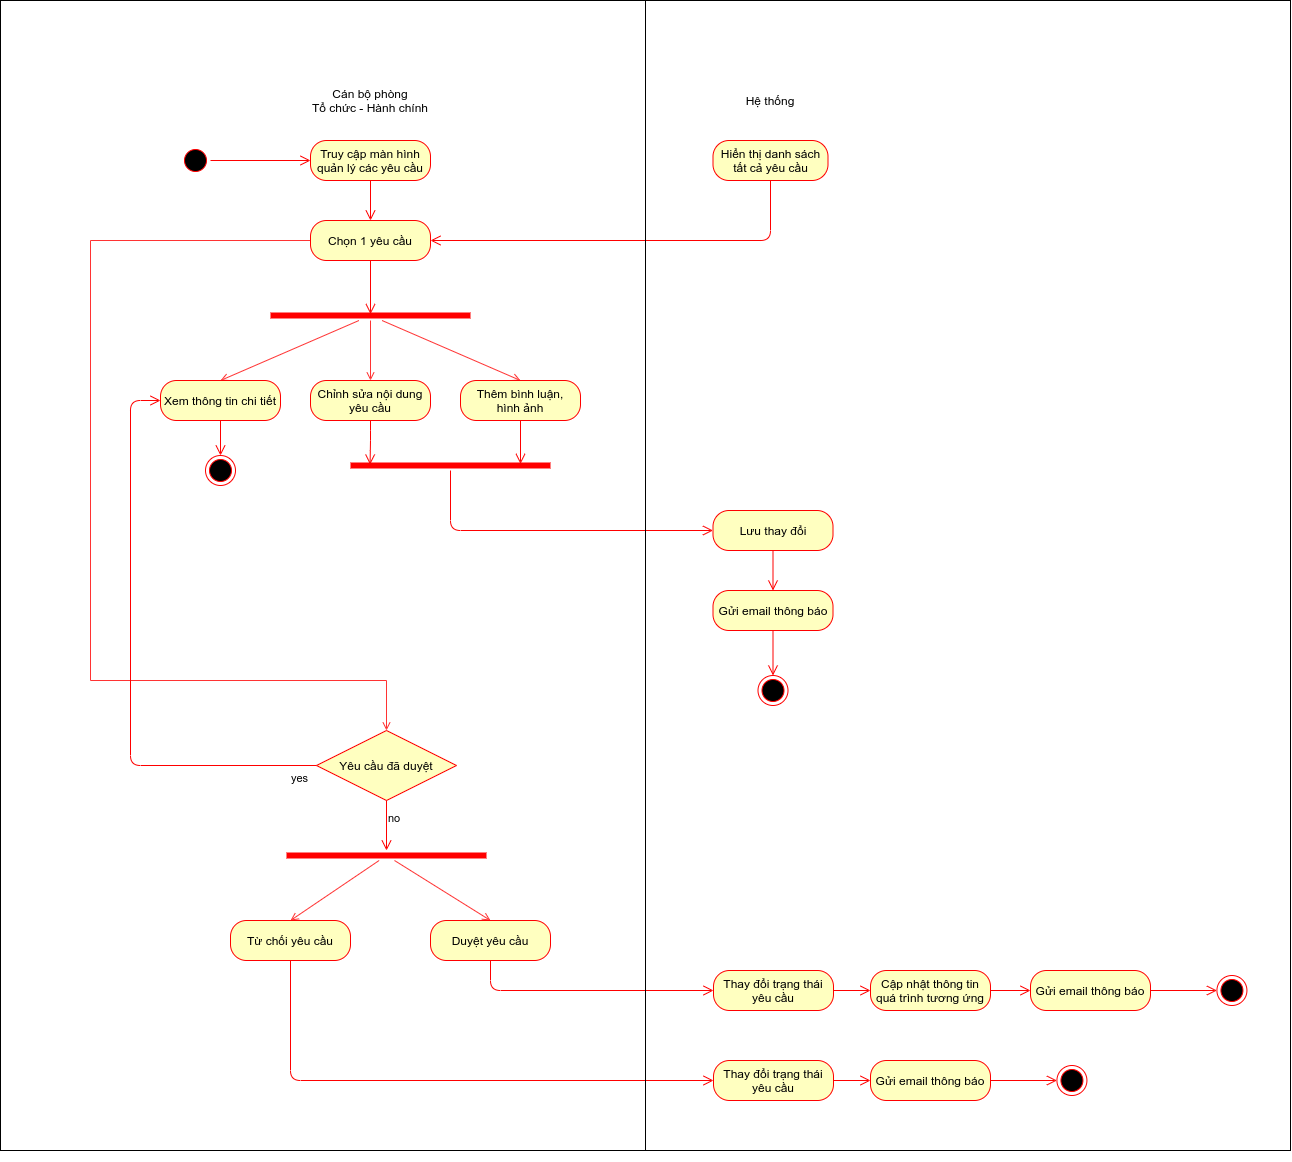

The diagram above was exported from draw.io. Its source (the exported page's mxGraphModel, read from the mxfile embedded in the PNG):
<mxGraphModel dx="3547" dy="2816" grid="1" gridSize="10" guides="1" tooltips="1" connect="1" arrows="1" fold="1" page="1" pageScale="1" pageWidth="827" pageHeight="1169" math="0" shadow="0">
  <root>
    <mxCell id="0" />
    <mxCell id="1" parent="0" />
    <mxCell id="YhxWDPmNo9-Iu1PITjSL-71" value="Cán bộ phòng&lt;br&gt;Tổ chức - Hành chính" style="text;html=1;strokeColor=none;fillColor=none;align=center;verticalAlign=middle;whiteSpace=wrap;rounded=0;" parent="1" vertex="1">
      <mxGeometry x="160" y="40" width="120" height="40" as="geometry" />
    </mxCell>
    <mxCell id="YhxWDPmNo9-Iu1PITjSL-72" value="Hệ thống" style="text;html=1;strokeColor=none;fillColor=none;align=center;verticalAlign=middle;whiteSpace=wrap;rounded=0;" parent="1" vertex="1">
      <mxGeometry x="590" y="50" width="60" height="20" as="geometry" />
    </mxCell>
    <mxCell id="YhxWDPmNo9-Iu1PITjSL-73" value="" style="ellipse;html=1;shape=startState;fillColor=#000000;strokeColor=#ff0000;" parent="1" vertex="1">
      <mxGeometry x="30" y="105" width="30" height="30" as="geometry" />
    </mxCell>
    <mxCell id="YhxWDPmNo9-Iu1PITjSL-74" value="" style="edgeStyle=orthogonalEdgeStyle;html=1;verticalAlign=bottom;endArrow=open;endSize=8;strokeColor=#ff0000;entryX=0;entryY=0.5;entryDx=0;entryDy=0;" parent="1" source="YhxWDPmNo9-Iu1PITjSL-73" target="YhxWDPmNo9-Iu1PITjSL-75" edge="1">
      <mxGeometry relative="1" as="geometry">
        <mxPoint x="140" y="120" as="targetPoint" />
      </mxGeometry>
    </mxCell>
    <mxCell id="YhxWDPmNo9-Iu1PITjSL-75" value="Truy cập màn hình quản lý các yêu cầu" style="rounded=1;whiteSpace=wrap;html=1;arcSize=40;fontColor=#000000;fillColor=#ffffc0;strokeColor=#ff0000;" parent="1" vertex="1">
      <mxGeometry x="160" y="100" width="120" height="40" as="geometry" />
    </mxCell>
    <mxCell id="YhxWDPmNo9-Iu1PITjSL-76" value="" style="edgeStyle=orthogonalEdgeStyle;html=1;verticalAlign=bottom;endArrow=open;endSize=8;strokeColor=#ff0000;entryX=0.5;entryY=0;entryDx=0;entryDy=0;" parent="1" source="YhxWDPmNo9-Iu1PITjSL-75" target="YhxWDPmNo9-Iu1PITjSL-79" edge="1">
      <mxGeometry relative="1" as="geometry">
        <mxPoint x="220" y="200" as="targetPoint" />
      </mxGeometry>
    </mxCell>
    <mxCell id="YhxWDPmNo9-Iu1PITjSL-77" value="Hiển thị danh sách&lt;br&gt;tất cả yêu cầu" style="rounded=1;whiteSpace=wrap;html=1;arcSize=40;fontColor=#000000;fillColor=#ffffc0;strokeColor=#ff0000;" parent="1" vertex="1">
      <mxGeometry x="562.5" y="100" width="115" height="40" as="geometry" />
    </mxCell>
    <mxCell id="YhxWDPmNo9-Iu1PITjSL-78" value="" style="edgeStyle=orthogonalEdgeStyle;html=1;verticalAlign=bottom;endArrow=open;endSize=8;strokeColor=#ff0000;entryX=1;entryY=0.5;entryDx=0;entryDy=0;" parent="1" source="YhxWDPmNo9-Iu1PITjSL-77" target="YhxWDPmNo9-Iu1PITjSL-79" edge="1">
      <mxGeometry relative="1" as="geometry">
        <mxPoint x="620" y="200" as="targetPoint" />
        <Array as="points">
          <mxPoint x="620" y="200" />
        </Array>
      </mxGeometry>
    </mxCell>
    <mxCell id="YhxWDPmNo9-Iu1PITjSL-109" style="edgeStyle=orthogonalEdgeStyle;rounded=0;orthogonalLoop=1;jettySize=auto;html=1;entryX=0.5;entryY=0;entryDx=0;entryDy=0;endArrow=open;endFill=0;strokeColor=#FF3333;exitX=0;exitY=0.5;exitDx=0;exitDy=0;" parent="1" source="YhxWDPmNo9-Iu1PITjSL-79" target="YhxWDPmNo9-Iu1PITjSL-95" edge="1">
      <mxGeometry relative="1" as="geometry">
        <Array as="points">
          <mxPoint x="-60" y="200" />
          <mxPoint x="-60" y="640" />
          <mxPoint x="236" y="640" />
        </Array>
      </mxGeometry>
    </mxCell>
    <mxCell id="YhxWDPmNo9-Iu1PITjSL-79" value="Chọn 1 yêu cầu" style="rounded=1;whiteSpace=wrap;html=1;arcSize=40;fontColor=#000000;fillColor=#ffffc0;strokeColor=#ff0000;" parent="1" vertex="1">
      <mxGeometry x="160" y="180" width="120" height="40" as="geometry" />
    </mxCell>
    <mxCell id="YhxWDPmNo9-Iu1PITjSL-80" value="" style="edgeStyle=orthogonalEdgeStyle;html=1;verticalAlign=bottom;endArrow=open;endSize=8;strokeColor=#ff0000;entryX=0.5;entryY=0.357;entryDx=0;entryDy=0;entryPerimeter=0;" parent="1" source="YhxWDPmNo9-Iu1PITjSL-79" target="YhxWDPmNo9-Iu1PITjSL-81" edge="1">
      <mxGeometry relative="1" as="geometry">
        <mxPoint x="220" y="340" as="targetPoint" />
      </mxGeometry>
    </mxCell>
    <mxCell id="YhxWDPmNo9-Iu1PITjSL-104" style="edgeStyle=none;rounded=0;orthogonalLoop=1;jettySize=auto;html=1;entryX=0.5;entryY=0;entryDx=0;entryDy=0;endArrow=open;endFill=0;strokeColor=#FF3333;" parent="1" source="YhxWDPmNo9-Iu1PITjSL-81" target="YhxWDPmNo9-Iu1PITjSL-83" edge="1">
      <mxGeometry relative="1" as="geometry" />
    </mxCell>
    <mxCell id="YhxWDPmNo9-Iu1PITjSL-105" style="edgeStyle=none;rounded=0;orthogonalLoop=1;jettySize=auto;html=1;entryX=0.5;entryY=0;entryDx=0;entryDy=0;endArrow=open;endFill=0;strokeColor=#FF3333;" parent="1" source="YhxWDPmNo9-Iu1PITjSL-81" target="YhxWDPmNo9-Iu1PITjSL-85" edge="1">
      <mxGeometry relative="1" as="geometry" />
    </mxCell>
    <mxCell id="YhxWDPmNo9-Iu1PITjSL-106" style="edgeStyle=none;rounded=0;orthogonalLoop=1;jettySize=auto;html=1;entryX=0.5;entryY=0;entryDx=0;entryDy=0;endArrow=open;endFill=0;strokeColor=#FF3333;" parent="1" source="YhxWDPmNo9-Iu1PITjSL-81" target="YhxWDPmNo9-Iu1PITjSL-87" edge="1">
      <mxGeometry relative="1" as="geometry" />
    </mxCell>
    <mxCell id="YhxWDPmNo9-Iu1PITjSL-81" value="" style="shape=line;html=1;strokeWidth=6;strokeColor=#ff0000;fillColor=none;" parent="1" vertex="1">
      <mxGeometry x="120" y="270" width="200" height="10" as="geometry" />
    </mxCell>
    <mxCell id="YhxWDPmNo9-Iu1PITjSL-83" value="Xem thông tin chi tiết" style="rounded=1;whiteSpace=wrap;html=1;arcSize=40;fontColor=#000000;fillColor=#ffffc0;strokeColor=#ff0000;" parent="1" vertex="1">
      <mxGeometry x="10" y="340" width="120" height="40" as="geometry" />
    </mxCell>
    <mxCell id="YhxWDPmNo9-Iu1PITjSL-84" value="" style="edgeStyle=orthogonalEdgeStyle;html=1;verticalAlign=bottom;endArrow=open;endSize=8;strokeColor=#ff0000;" parent="1" source="YhxWDPmNo9-Iu1PITjSL-83" target="YhxWDPmNo9-Iu1PITjSL-107" edge="1">
      <mxGeometry relative="1" as="geometry">
        <mxPoint x="70" y="430" as="targetPoint" />
      </mxGeometry>
    </mxCell>
    <mxCell id="YhxWDPmNo9-Iu1PITjSL-85" value="Chỉnh sửa nội dung yêu cầu" style="rounded=1;whiteSpace=wrap;html=1;arcSize=40;fontColor=#000000;fillColor=#ffffc0;strokeColor=#ff0000;" parent="1" vertex="1">
      <mxGeometry x="160" y="340" width="120" height="40" as="geometry" />
    </mxCell>
    <mxCell id="YhxWDPmNo9-Iu1PITjSL-86" value="" style="edgeStyle=orthogonalEdgeStyle;html=1;verticalAlign=bottom;endArrow=open;endSize=8;strokeColor=#ff0000;entryX=0.098;entryY=0.407;entryDx=0;entryDy=0;entryPerimeter=0;" parent="1" source="YhxWDPmNo9-Iu1PITjSL-85" target="YhxWDPmNo9-Iu1PITjSL-89" edge="1">
      <mxGeometry relative="1" as="geometry">
        <mxPoint x="220" y="430" as="targetPoint" />
      </mxGeometry>
    </mxCell>
    <mxCell id="YhxWDPmNo9-Iu1PITjSL-87" value="Thêm bình luận,&lt;br&gt;hình ảnh" style="rounded=1;whiteSpace=wrap;html=1;arcSize=40;fontColor=#000000;fillColor=#ffffc0;strokeColor=#ff0000;" parent="1" vertex="1">
      <mxGeometry x="310" y="340" width="120" height="40" as="geometry" />
    </mxCell>
    <mxCell id="YhxWDPmNo9-Iu1PITjSL-88" value="" style="edgeStyle=orthogonalEdgeStyle;html=1;verticalAlign=bottom;endArrow=open;endSize=8;strokeColor=#ff0000;entryX=0.85;entryY=0.337;entryDx=0;entryDy=0;entryPerimeter=0;" parent="1" source="YhxWDPmNo9-Iu1PITjSL-87" target="YhxWDPmNo9-Iu1PITjSL-89" edge="1">
      <mxGeometry relative="1" as="geometry">
        <mxPoint x="370" y="440" as="targetPoint" />
      </mxGeometry>
    </mxCell>
    <mxCell id="YhxWDPmNo9-Iu1PITjSL-89" value="" style="shape=line;html=1;strokeWidth=6;strokeColor=#ff0000;fillColor=none;" parent="1" vertex="1">
      <mxGeometry x="200" y="420" width="200" height="10" as="geometry" />
    </mxCell>
    <mxCell id="YhxWDPmNo9-Iu1PITjSL-90" value="" style="edgeStyle=orthogonalEdgeStyle;html=1;verticalAlign=bottom;endArrow=open;endSize=8;strokeColor=#ff0000;entryX=0;entryY=0.5;entryDx=0;entryDy=0;" parent="1" source="YhxWDPmNo9-Iu1PITjSL-89" target="YhxWDPmNo9-Iu1PITjSL-91" edge="1">
      <mxGeometry relative="1" as="geometry">
        <mxPoint x="300" y="530" as="targetPoint" />
        <Array as="points">
          <mxPoint x="300" y="490" />
        </Array>
      </mxGeometry>
    </mxCell>
    <mxCell id="YhxWDPmNo9-Iu1PITjSL-91" value="Lưu thay đổi" style="rounded=1;whiteSpace=wrap;html=1;arcSize=40;fontColor=#000000;fillColor=#ffffc0;strokeColor=#ff0000;" parent="1" vertex="1">
      <mxGeometry x="562.5" y="470" width="120" height="40" as="geometry" />
    </mxCell>
    <mxCell id="YhxWDPmNo9-Iu1PITjSL-92" value="" style="edgeStyle=orthogonalEdgeStyle;html=1;verticalAlign=bottom;endArrow=open;endSize=8;strokeColor=#ff0000;" parent="1" source="YhxWDPmNo9-Iu1PITjSL-91" target="YhxWDPmNo9-Iu1PITjSL-93" edge="1">
      <mxGeometry relative="1" as="geometry">
        <mxPoint x="622.5" y="570" as="targetPoint" />
      </mxGeometry>
    </mxCell>
    <mxCell id="YhxWDPmNo9-Iu1PITjSL-93" value="Gửi email thông báo" style="rounded=1;whiteSpace=wrap;html=1;arcSize=40;fontColor=#000000;fillColor=#ffffc0;strokeColor=#ff0000;" parent="1" vertex="1">
      <mxGeometry x="562.5" y="550" width="120" height="40" as="geometry" />
    </mxCell>
    <mxCell id="YhxWDPmNo9-Iu1PITjSL-94" value="" style="edgeStyle=orthogonalEdgeStyle;html=1;verticalAlign=bottom;endArrow=open;endSize=8;strokeColor=#ff0000;" parent="1" source="YhxWDPmNo9-Iu1PITjSL-93" target="YhxWDPmNo9-Iu1PITjSL-108" edge="1">
      <mxGeometry relative="1" as="geometry">
        <mxPoint x="622.5" y="650" as="targetPoint" />
      </mxGeometry>
    </mxCell>
    <mxCell id="YhxWDPmNo9-Iu1PITjSL-95" value="Yêu cầu đã duyệt" style="rhombus;whiteSpace=wrap;html=1;fillColor=#ffffc0;strokeColor=#ff0000;" parent="1" vertex="1">
      <mxGeometry x="166" y="690" width="140" height="70" as="geometry" />
    </mxCell>
    <mxCell id="YhxWDPmNo9-Iu1PITjSL-96" value="no" style="edgeStyle=orthogonalEdgeStyle;html=1;align=left;verticalAlign=bottom;endArrow=open;endSize=8;strokeColor=#ff0000;" parent="1" source="YhxWDPmNo9-Iu1PITjSL-95" target="YhxWDPmNo9-Iu1PITjSL-98" edge="1">
      <mxGeometry relative="1" as="geometry">
        <mxPoint x="236" y="800" as="targetPoint" />
        <mxPoint as="offset" />
      </mxGeometry>
    </mxCell>
    <mxCell id="YhxWDPmNo9-Iu1PITjSL-97" value="yes" style="edgeStyle=orthogonalEdgeStyle;html=1;align=left;verticalAlign=top;endArrow=open;endSize=8;strokeColor=#ff0000;entryX=0;entryY=0.5;entryDx=0;entryDy=0;" parent="1" source="YhxWDPmNo9-Iu1PITjSL-95" edge="1" target="YhxWDPmNo9-Iu1PITjSL-83">
      <mxGeometry x="-0.9042" relative="1" as="geometry">
        <mxPoint x="220" y="270" as="targetPoint" />
        <Array as="points">
          <mxPoint x="-20" y="725" />
          <mxPoint x="-20" y="360" />
        </Array>
        <mxPoint as="offset" />
      </mxGeometry>
    </mxCell>
    <mxCell id="YhxWDPmNo9-Iu1PITjSL-110" style="rounded=0;orthogonalLoop=1;jettySize=auto;html=1;entryX=0.5;entryY=0;entryDx=0;entryDy=0;endArrow=open;endFill=0;strokeColor=#FF3333;" parent="1" source="YhxWDPmNo9-Iu1PITjSL-98" target="YhxWDPmNo9-Iu1PITjSL-102" edge="1">
      <mxGeometry relative="1" as="geometry" />
    </mxCell>
    <mxCell id="YhxWDPmNo9-Iu1PITjSL-111" style="edgeStyle=none;rounded=0;orthogonalLoop=1;jettySize=auto;html=1;entryX=0.5;entryY=0;entryDx=0;entryDy=0;endArrow=open;endFill=0;strokeColor=#FF3333;" parent="1" source="YhxWDPmNo9-Iu1PITjSL-98" target="YhxWDPmNo9-Iu1PITjSL-100" edge="1">
      <mxGeometry relative="1" as="geometry" />
    </mxCell>
    <mxCell id="YhxWDPmNo9-Iu1PITjSL-98" value="" style="shape=line;html=1;strokeWidth=6;strokeColor=#ff0000;fillColor=none;" parent="1" vertex="1">
      <mxGeometry x="136" y="810" width="200" height="10" as="geometry" />
    </mxCell>
    <mxCell id="YhxWDPmNo9-Iu1PITjSL-100" value="Duyệt yêu cầu" style="rounded=1;whiteSpace=wrap;html=1;arcSize=40;fontColor=#000000;fillColor=#ffffc0;strokeColor=#ff0000;" parent="1" vertex="1">
      <mxGeometry x="280" y="880" width="120" height="40" as="geometry" />
    </mxCell>
    <mxCell id="YhxWDPmNo9-Iu1PITjSL-101" value="" style="edgeStyle=orthogonalEdgeStyle;html=1;verticalAlign=bottom;endArrow=open;endSize=8;strokeColor=#ff0000;entryX=0;entryY=0.5;entryDx=0;entryDy=0;" parent="1" source="YhxWDPmNo9-Iu1PITjSL-100" target="YhxWDPmNo9-Iu1PITjSL-112" edge="1">
      <mxGeometry relative="1" as="geometry">
        <mxPoint x="340" y="980" as="targetPoint" />
        <Array as="points">
          <mxPoint x="340" y="950" />
        </Array>
      </mxGeometry>
    </mxCell>
    <mxCell id="YhxWDPmNo9-Iu1PITjSL-102" value="Từ chối yêu cầu" style="rounded=1;whiteSpace=wrap;html=1;arcSize=40;fontColor=#000000;fillColor=#ffffc0;strokeColor=#ff0000;" parent="1" vertex="1">
      <mxGeometry x="80" y="880" width="120" height="40" as="geometry" />
    </mxCell>
    <mxCell id="YhxWDPmNo9-Iu1PITjSL-103" value="" style="edgeStyle=orthogonalEdgeStyle;html=1;verticalAlign=bottom;endArrow=open;endSize=8;strokeColor=#ff0000;entryX=0;entryY=0.5;entryDx=0;entryDy=0;" parent="1" source="YhxWDPmNo9-Iu1PITjSL-102" target="YhxWDPmNo9-Iu1PITjSL-119" edge="1">
      <mxGeometry relative="1" as="geometry">
        <mxPoint x="140" y="980" as="targetPoint" />
        <Array as="points">
          <mxPoint x="140" y="1040" />
        </Array>
      </mxGeometry>
    </mxCell>
    <mxCell id="YhxWDPmNo9-Iu1PITjSL-107" value="" style="ellipse;html=1;shape=endState;fillColor=#000000;strokeColor=#ff0000;" parent="1" vertex="1">
      <mxGeometry x="55" y="415" width="30" height="30" as="geometry" />
    </mxCell>
    <mxCell id="YhxWDPmNo9-Iu1PITjSL-108" value="" style="ellipse;html=1;shape=endState;fillColor=#000000;strokeColor=#ff0000;" parent="1" vertex="1">
      <mxGeometry x="607.5" y="635" width="30" height="30" as="geometry" />
    </mxCell>
    <mxCell id="YhxWDPmNo9-Iu1PITjSL-112" value="Thay đổi trạng thái yêu cầu" style="rounded=1;whiteSpace=wrap;html=1;arcSize=40;fontColor=#000000;fillColor=#ffffc0;strokeColor=#ff0000;" parent="1" vertex="1">
      <mxGeometry x="563" y="930" width="120" height="40" as="geometry" />
    </mxCell>
    <mxCell id="YhxWDPmNo9-Iu1PITjSL-113" value="" style="edgeStyle=orthogonalEdgeStyle;html=1;verticalAlign=bottom;endArrow=open;endSize=8;strokeColor=#ff0000;entryX=0;entryY=0.5;entryDx=0;entryDy=0;" parent="1" source="YhxWDPmNo9-Iu1PITjSL-112" target="YhxWDPmNo9-Iu1PITjSL-114" edge="1">
      <mxGeometry relative="1" as="geometry">
        <mxPoint x="623" y="1030" as="targetPoint" />
      </mxGeometry>
    </mxCell>
    <mxCell id="YhxWDPmNo9-Iu1PITjSL-114" value="Cập nhật thông tin quá trình tương ứng" style="rounded=1;whiteSpace=wrap;html=1;arcSize=40;fontColor=#000000;fillColor=#ffffc0;strokeColor=#ff0000;" parent="1" vertex="1">
      <mxGeometry x="720" y="930" width="120" height="40" as="geometry" />
    </mxCell>
    <mxCell id="YhxWDPmNo9-Iu1PITjSL-115" value="" style="edgeStyle=orthogonalEdgeStyle;html=1;verticalAlign=bottom;endArrow=open;endSize=8;strokeColor=#ff0000;entryX=0;entryY=0.5;entryDx=0;entryDy=0;" parent="1" source="YhxWDPmNo9-Iu1PITjSL-114" target="YhxWDPmNo9-Iu1PITjSL-116" edge="1">
      <mxGeometry relative="1" as="geometry">
        <mxPoint x="780" y="1030" as="targetPoint" />
      </mxGeometry>
    </mxCell>
    <mxCell id="YhxWDPmNo9-Iu1PITjSL-116" value="Gửi email thông báo" style="rounded=1;whiteSpace=wrap;html=1;arcSize=40;fontColor=#000000;fillColor=#ffffc0;strokeColor=#ff0000;" parent="1" vertex="1">
      <mxGeometry x="880" y="930" width="120" height="40" as="geometry" />
    </mxCell>
    <mxCell id="YhxWDPmNo9-Iu1PITjSL-117" value="" style="edgeStyle=orthogonalEdgeStyle;html=1;verticalAlign=bottom;endArrow=open;endSize=8;strokeColor=#ff0000;" parent="1" source="YhxWDPmNo9-Iu1PITjSL-116" target="YhxWDPmNo9-Iu1PITjSL-118" edge="1">
      <mxGeometry relative="1" as="geometry">
        <mxPoint x="1081.4285714285713" y="950" as="targetPoint" />
      </mxGeometry>
    </mxCell>
    <mxCell id="YhxWDPmNo9-Iu1PITjSL-118" value="" style="ellipse;html=1;shape=endState;fillColor=#000000;strokeColor=#ff0000;" parent="1" vertex="1">
      <mxGeometry x="1066.4285714285716" y="934.9999999999998" width="30" height="30" as="geometry" />
    </mxCell>
    <mxCell id="YhxWDPmNo9-Iu1PITjSL-119" value="Thay đổi trạng thái yêu cầu" style="rounded=1;whiteSpace=wrap;html=1;arcSize=40;fontColor=#000000;fillColor=#ffffc0;strokeColor=#ff0000;" parent="1" vertex="1">
      <mxGeometry x="563" y="1020" width="120" height="40" as="geometry" />
    </mxCell>
    <mxCell id="YhxWDPmNo9-Iu1PITjSL-120" value="" style="edgeStyle=orthogonalEdgeStyle;html=1;verticalAlign=bottom;endArrow=open;endSize=8;strokeColor=#ff0000;entryX=0;entryY=0.5;entryDx=0;entryDy=0;" parent="1" source="YhxWDPmNo9-Iu1PITjSL-119" target="YhxWDPmNo9-Iu1PITjSL-121" edge="1">
      <mxGeometry relative="1" as="geometry">
        <mxPoint x="623" y="1120" as="targetPoint" />
      </mxGeometry>
    </mxCell>
    <mxCell id="YhxWDPmNo9-Iu1PITjSL-121" value="Gửi email thông báo" style="rounded=1;whiteSpace=wrap;html=1;arcSize=40;fontColor=#000000;fillColor=#ffffc0;strokeColor=#ff0000;" parent="1" vertex="1">
      <mxGeometry x="720" y="1020" width="120" height="40" as="geometry" />
    </mxCell>
    <mxCell id="YhxWDPmNo9-Iu1PITjSL-122" value="" style="edgeStyle=orthogonalEdgeStyle;html=1;verticalAlign=bottom;endArrow=open;endSize=8;strokeColor=#ff0000;" parent="1" source="YhxWDPmNo9-Iu1PITjSL-121" target="YhxWDPmNo9-Iu1PITjSL-123" edge="1">
      <mxGeometry relative="1" as="geometry">
        <mxPoint x="921.4285714285713" y="1040" as="targetPoint" />
      </mxGeometry>
    </mxCell>
    <mxCell id="YhxWDPmNo9-Iu1PITjSL-123" value="" style="ellipse;html=1;shape=endState;fillColor=#000000;strokeColor=#ff0000;" parent="1" vertex="1">
      <mxGeometry x="906.4285714285716" y="1024.9999999999998" width="30" height="30" as="geometry" />
    </mxCell>
    <mxCell id="YhxWDPmNo9-Iu1PITjSL-125" value="" style="rounded=0;whiteSpace=wrap;html=1;fillColor=none;" parent="1" vertex="1">
      <mxGeometry x="-150" y="-40" width="1290" height="1150" as="geometry" />
    </mxCell>
    <mxCell id="YhxWDPmNo9-Iu1PITjSL-126" style="edgeStyle=none;rounded=0;orthogonalLoop=1;jettySize=auto;html=1;entryX=0.5;entryY=1;entryDx=0;entryDy=0;endArrow=open;endFill=0;strokeColor=#FF3333;" parent="1" source="YhxWDPmNo9-Iu1PITjSL-125" target="YhxWDPmNo9-Iu1PITjSL-125" edge="1">
      <mxGeometry relative="1" as="geometry" />
    </mxCell>
    <mxCell id="YhxWDPmNo9-Iu1PITjSL-127" value="" style="endArrow=none;html=1;entryX=0.5;entryY=1;entryDx=0;entryDy=0;exitX=0.5;exitY=0;exitDx=0;exitDy=0;" parent="1" source="YhxWDPmNo9-Iu1PITjSL-125" target="YhxWDPmNo9-Iu1PITjSL-125" edge="1">
      <mxGeometry width="50" height="50" relative="1" as="geometry">
        <mxPoint x="440" y="670" as="sourcePoint" />
        <mxPoint x="490" y="620" as="targetPoint" />
      </mxGeometry>
    </mxCell>
  </root>
</mxGraphModel>